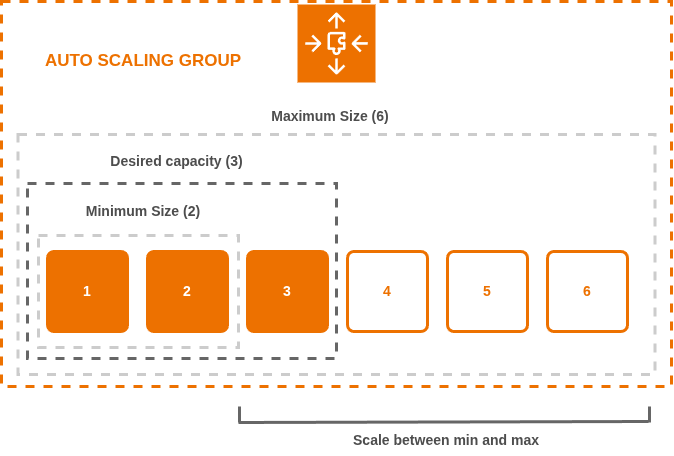

The diagram above was exported from draw.io. Its source (the exported page's mxGraphModel, read from the mxfile embedded in the PNG):
<mxGraphModel dx="1094" dy="817" grid="1" gridSize="10" guides="1" tooltips="1" connect="1" arrows="1" fold="1" page="1" pageScale="1" pageWidth="850" pageHeight="1100" math="0" shadow="0">
  <root>
    <mxCell id="0" />
    <mxCell id="1" parent="0" />
    <mxCell id="IqrZksv-qlMbUd4sN_EJ-1" parent="1" style="sketch=0;points=[[0,0,0],[0.25,0,0],[0.5,0,0],[0.75,0,0],[1,0,0],[0,1,0],[0.25,1,0],[0.5,1,0],[0.75,1,0],[1,1,0],[0,0.25,0],[0,0.5,0],[0,0.75,0],[1,0.25,0],[1,0.5,0],[1,0.75,0]];outlineConnect=0;fontColor=#232F3E;fillColor=#ED7100;strokeColor=#ffffff;dashed=0;verticalLabelPosition=bottom;verticalAlign=top;align=center;html=1;fontSize=12;fontStyle=0;aspect=fixed;shape=mxgraph.aws4.resourceIcon;resIcon=mxgraph.aws4.auto_scaling3;" value="" vertex="1">
      <mxGeometry height="78" width="78" x="360" y="63" as="geometry" />
    </mxCell>
    <mxCell id="IqrZksv-qlMbUd4sN_EJ-2" parent="1" style="whiteSpace=wrap;html=1;aspect=fixed;strokeColor=#ED7100;rounded=1;arcSize=8;strokeWidth=3;fillColor=none;" value="&lt;b&gt;&lt;font style=&quot;font-size: 14px; color: rgb(237, 113, 0);&quot;&gt;5&lt;/font&gt;&lt;/b&gt;" vertex="1">
      <mxGeometry height="80" width="80" x="510" y="310" as="geometry" />
    </mxCell>
    <mxCell id="IqrZksv-qlMbUd4sN_EJ-3" parent="1" style="whiteSpace=wrap;html=1;aspect=fixed;strokeColor=#ED7100;rounded=1;arcSize=8;strokeWidth=3;fillColor=none;" value="&lt;font style=&quot;font-size: 14px;&quot;&gt;&lt;b style=&quot;color: rgb(237, 113, 0);&quot;&gt;6&lt;/b&gt;&lt;/font&gt;" vertex="1">
      <mxGeometry height="80" width="80" x="610" y="310" as="geometry" />
    </mxCell>
    <mxCell id="IqrZksv-qlMbUd4sN_EJ-4" parent="1" style="whiteSpace=wrap;html=1;aspect=fixed;strokeColor=#ED7100;rounded=1;arcSize=8;strokeWidth=3;fillColor=none;" value="&lt;font style=&quot;font-size: 14px;&quot;&gt;&lt;b style=&quot;color: rgb(237, 113, 0);&quot;&gt;4&lt;/b&gt;&lt;/font&gt;" vertex="1">
      <mxGeometry height="80" width="80" x="410" y="310" as="geometry" />
    </mxCell>
    <mxCell id="IqrZksv-qlMbUd4sN_EJ-5" parent="1" style="whiteSpace=wrap;html=1;aspect=fixed;strokeColor=#ED7100;rounded=1;arcSize=8;strokeWidth=3;fillColor=#ED7100;" value="&lt;font style=&quot;font-size: 14px; color: rgb(255, 255, 255);&quot;&gt;&lt;b&gt;2&lt;/b&gt;&lt;/font&gt;" vertex="1">
      <mxGeometry height="80" width="80" x="210" y="310" as="geometry" />
    </mxCell>
    <mxCell id="IqrZksv-qlMbUd4sN_EJ-6" parent="1" style="whiteSpace=wrap;html=1;aspect=fixed;strokeColor=#ED7100;rounded=1;arcSize=8;strokeWidth=3;fillColor=#ED7100;" value="&lt;font style=&quot;font-size: 14px;&quot;&gt;&lt;b style=&quot;color: rgb(255, 255, 255);&quot;&gt;3&lt;/b&gt;&lt;/font&gt;" vertex="1">
      <mxGeometry height="80" width="80" x="310" y="310" as="geometry" />
    </mxCell>
    <mxCell id="IqrZksv-qlMbUd4sN_EJ-7" parent="1" style="whiteSpace=wrap;html=1;aspect=fixed;strokeColor=#ED7100;rounded=1;arcSize=8;strokeWidth=3;fillColor=#ED7100;" value="&lt;span style=&quot;color: rgb(255, 255, 255);&quot;&gt;&lt;b&gt;&lt;font style=&quot;font-size: 14px;&quot;&gt;1&lt;/font&gt;&lt;/b&gt;&lt;/span&gt;" vertex="1">
      <mxGeometry height="80" width="80" x="110" y="310" as="geometry" />
    </mxCell>
    <mxCell id="IqrZksv-qlMbUd4sN_EJ-8" parent="1" style="rounded=0;whiteSpace=wrap;html=1;fillColor=none;strokeWidth=3;dashed=1;strokeColor=#ED7100;" value="" vertex="1">
      <mxGeometry height="385" width="670" x="64" y="60" as="geometry" />
    </mxCell>
    <mxCell id="IqrZksv-qlMbUd4sN_EJ-9" parent="1" style="rounded=0;whiteSpace=wrap;html=1;fillColor=none;strokeWidth=3;strokeColor=#CCCCCC;dashed=1;" value="" vertex="1">
      <mxGeometry height="240" width="637" x="80.5" y="193" as="geometry" />
    </mxCell>
    <mxCell id="IqrZksv-qlMbUd4sN_EJ-10" parent="1" style="rounded=0;whiteSpace=wrap;html=1;fillColor=none;strokeWidth=3;strokeColor=#CCCCCC;dashed=1;" value="" vertex="1">
      <mxGeometry height="112" width="200" x="101" y="294" as="geometry" />
    </mxCell>
    <mxCell id="IqrZksv-qlMbUd4sN_EJ-11" parent="1" style="rounded=0;whiteSpace=wrap;html=1;fillColor=none;strokeWidth=3;strokeColor=#666666;dashed=1;fontColor=#B3B3B3;" value="" vertex="1">
      <mxGeometry height="175" width="309" x="90" y="242" as="geometry" />
    </mxCell>
    <mxCell id="IqrZksv-qlMbUd4sN_EJ-12" parent="1" style="text;html=1;whiteSpace=wrap;strokeColor=none;fillColor=none;align=center;verticalAlign=middle;rounded=0;strokeWidth=2;fontSize=14;fontStyle=1;fontColor=#4D4D4D;" value="Minimum Size (2)" vertex="1">
      <mxGeometry height="30" width="120" x="146" y="255" as="geometry" />
    </mxCell>
    <mxCell id="IqrZksv-qlMbUd4sN_EJ-13" parent="1" style="text;html=1;whiteSpace=wrap;strokeColor=none;fillColor=none;align=center;verticalAlign=middle;rounded=0;strokeWidth=2;fontSize=14;fontStyle=1;fontColor=#4D4D4D;" value="Desired capacity (3)" vertex="1">
      <mxGeometry height="30" width="141" x="169" y="205" as="geometry" />
    </mxCell>
    <mxCell id="IqrZksv-qlMbUd4sN_EJ-14" parent="1" style="text;html=1;whiteSpace=wrap;strokeColor=none;fillColor=none;align=center;verticalAlign=middle;rounded=0;strokeWidth=2;fontSize=14;fontStyle=1;fontColor=#4D4D4D;" value="Maximum Size (6)" vertex="1">
      <mxGeometry height="30" width="120" x="333" y="160" as="geometry" />
    </mxCell>
    <mxCell id="IqrZksv-qlMbUd4sN_EJ-15" parent="1" style="text;html=1;whiteSpace=wrap;strokeColor=none;fillColor=none;align=center;verticalAlign=middle;rounded=0;fontSize=17;fontStyle=1;fontColor=#ED7100;" value="AUTO SCALING GROUP" vertex="1">
      <mxGeometry height="30" width="200" x="106" y="105" as="geometry" />
    </mxCell>
    <mxCell id="IqrZksv-qlMbUd4sN_EJ-16" edge="1" parent="1" style="endArrow=none;html=1;rounded=0;strokeColor=#666666;strokeWidth=3;" value="">
      <mxGeometry height="50" relative="1" width="50" as="geometry">
        <mxPoint x="301" y="481" as="sourcePoint" />
        <mxPoint x="711" y="480" as="targetPoint" />
      </mxGeometry>
    </mxCell>
    <mxCell id="IqrZksv-qlMbUd4sN_EJ-17" edge="1" parent="1" style="endArrow=none;html=1;rounded=0;strokeWidth=3;strokeColor=#666666;" value="">
      <mxGeometry height="50" relative="1" width="50" as="geometry">
        <mxPoint x="302" y="481" as="sourcePoint" />
        <mxPoint x="302" y="465" as="targetPoint" />
      </mxGeometry>
    </mxCell>
    <mxCell id="IqrZksv-qlMbUd4sN_EJ-18" edge="1" parent="1" style="endArrow=none;html=1;rounded=0;strokeWidth=3;strokeColor=#666666;" value="">
      <mxGeometry height="50" relative="1" width="50" as="geometry">
        <mxPoint x="712" y="481" as="sourcePoint" />
        <mxPoint x="712" y="465" as="targetPoint" />
      </mxGeometry>
    </mxCell>
    <mxCell id="IqrZksv-qlMbUd4sN_EJ-19" parent="1" style="text;html=1;whiteSpace=wrap;strokeColor=none;fillColor=none;align=center;verticalAlign=middle;rounded=0;strokeWidth=2;fontSize=14;fontStyle=1;fontColor=#4D4D4D;" value="Scale between min and max" vertex="1">
      <mxGeometry height="30" width="220" x="399" y="484" as="geometry" />
    </mxCell>
  </root>
</mxGraphModel>